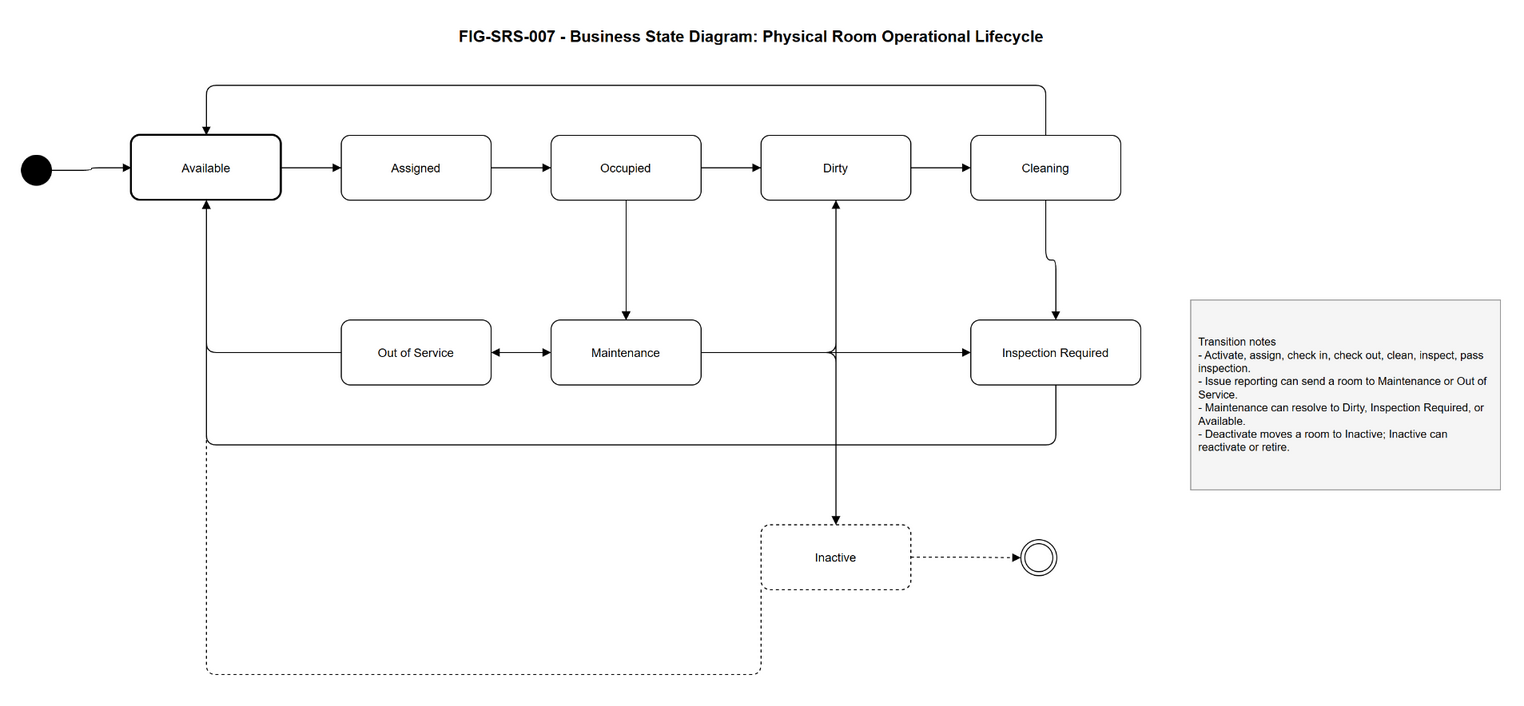

The diagram above was exported from draw.io. Its source (the exported page's mxGraphModel, read from the mxfile embedded in the PNG):
<mxGraphModel dx="1200" dy="800" grid="1" gridSize="10" guides="1" tooltips="1" connect="1" arrows="1" fold="1" page="1" pageScale="1" pageWidth="1600" pageHeight="900" math="0" shadow="0">
  <root>
    <mxCell id="0" />
    <mxCell id="1" parent="0" />
    <mxCell id="title" value="FIG-SRS-007 - Business State Diagram: Physical Room Operational Lifecycle" style="text;html=1;strokeColor=none;fillColor=none;fontSize=16;fontStyle=1;align=center;" vertex="1" parent="1">
      <mxGeometry x="320" y="30" width="960" height="40" as="geometry" />
    </mxCell>
    <mxCell id="e_start_available" value="" style="edgeStyle=orthogonalEdgeStyle;rounded=1;endArrow=block;html=1;fontSize=11;labelBackgroundColor=#ffffff;" edge="1" parent="1" source="start" target="available">
      <mxGeometry relative="1" as="geometry" />
    </mxCell>
    <mxCell id="e_available_assigned" value="" style="edgeStyle=orthogonalEdgeStyle;rounded=1;endArrow=block;html=1;fontSize=11;labelBackgroundColor=#ffffff;" edge="1" parent="1" source="available" target="assigned">
      <mxGeometry relative="1" as="geometry" />
    </mxCell>
    <mxCell id="e_assigned_occupied" value="" style="edgeStyle=orthogonalEdgeStyle;rounded=1;endArrow=block;html=1;fontSize=11;labelBackgroundColor=#ffffff;" edge="1" parent="1" source="assigned" target="occupied">
      <mxGeometry relative="1" as="geometry" />
    </mxCell>
    <mxCell id="e_occupied_dirty" value="" style="edgeStyle=orthogonalEdgeStyle;rounded=1;endArrow=block;html=1;fontSize=11;labelBackgroundColor=#ffffff;" edge="1" parent="1" source="occupied" target="dirty">
      <mxGeometry relative="1" as="geometry" />
    </mxCell>
    <mxCell id="e_dirty_cleaning" value="" style="edgeStyle=orthogonalEdgeStyle;rounded=1;endArrow=block;html=1;fontSize=11;labelBackgroundColor=#ffffff;" edge="1" parent="1" source="dirty" target="cleaning">
      <mxGeometry relative="1" as="geometry" />
    </mxCell>
    <mxCell id="e_cleaning_inspection" value="" style="edgeStyle=orthogonalEdgeStyle;rounded=1;endArrow=block;html=1;fontSize=11;labelBackgroundColor=#ffffff;" edge="1" parent="1" source="cleaning" target="inspection">
      <mxGeometry relative="1" as="geometry" />
    </mxCell>
    <mxCell id="e_cleaning_available" value="" style="edgeStyle=orthogonalEdgeStyle;rounded=1;endArrow=block;html=1;fontSize=11;labelBackgroundColor=#ffffff;" edge="1" parent="1" source="cleaning" target="available">
      <mxGeometry relative="1" as="geometry">
        <Array as="points">
          <mxPoint x="1095" y="95" />
          <mxPoint x="255" y="95" />
        </Array>
      </mxGeometry>
    </mxCell>
    <mxCell id="e_inspection_available" value="" style="edgeStyle=orthogonalEdgeStyle;rounded=1;endArrow=block;html=1;fontSize=11;labelBackgroundColor=#ffffff;" edge="1" parent="1" source="inspection" target="available">
      <mxGeometry relative="1" as="geometry">
        <Array as="points">
          <mxPoint x="1105" y="455" />
          <mxPoint x="255" y="455" />
        </Array>
      </mxGeometry>
    </mxCell>
    <mxCell id="e_available_maintenance" value="" style="edgeStyle=orthogonalEdgeStyle;rounded=1;endArrow=block;html=1;fontSize=11;labelBackgroundColor=#ffffff;" edge="1" parent="1" source="available" target="maintenance">
      <mxGeometry relative="1" as="geometry" />
    </mxCell>
    <mxCell id="e_occupied_maintenance" value="" style="edgeStyle=orthogonalEdgeStyle;rounded=1;endArrow=block;html=1;fontSize=11;labelBackgroundColor=#ffffff;" edge="1" parent="1" source="occupied" target="maintenance">
      <mxGeometry relative="1" as="geometry" />
    </mxCell>
    <mxCell id="e_dirty_maintenance" value="" style="edgeStyle=orthogonalEdgeStyle;rounded=1;endArrow=block;html=1;fontSize=11;labelBackgroundColor=#ffffff;" edge="1" parent="1" source="dirty" target="maintenance">
      <mxGeometry relative="1" as="geometry" />
    </mxCell>
    <mxCell id="e_maintenance_out" value="" style="edgeStyle=orthogonalEdgeStyle;rounded=1;endArrow=block;html=1;fontSize=11;labelBackgroundColor=#ffffff;" edge="1" parent="1" source="maintenance" target="out_service">
      <mxGeometry relative="1" as="geometry" />
    </mxCell>
    <mxCell id="e_out_maintenance" value="" style="edgeStyle=orthogonalEdgeStyle;rounded=1;endArrow=block;html=1;fontSize=11;labelBackgroundColor=#ffffff;" edge="1" parent="1" source="out_service" target="maintenance">
      <mxGeometry relative="1" as="geometry" />
    </mxCell>
    <mxCell id="e_maintenance_dirty" value="" style="edgeStyle=orthogonalEdgeStyle;rounded=1;endArrow=block;html=1;fontSize=11;labelBackgroundColor=#ffffff;" edge="1" parent="1" source="maintenance" target="dirty">
      <mxGeometry relative="1" as="geometry" />
    </mxCell>
    <mxCell id="e_maintenance_inspection" value="" style="edgeStyle=orthogonalEdgeStyle;rounded=1;endArrow=block;html=1;fontSize=11;labelBackgroundColor=#ffffff;" edge="1" parent="1" source="maintenance" target="inspection">
      <mxGeometry relative="1" as="geometry" />
    </mxCell>
    <mxCell id="e_maintenance_available" value="" style="edgeStyle=orthogonalEdgeStyle;rounded=1;endArrow=block;html=1;fontSize=11;labelBackgroundColor=#ffffff;" edge="1" parent="1" source="maintenance" target="available">
      <mxGeometry relative="1" as="geometry" />
    </mxCell>
    <mxCell id="e_available_inactive" value="" style="edgeStyle=orthogonalEdgeStyle;rounded=1;endArrow=block;html=1;fontSize=11;labelBackgroundColor=#ffffff;" edge="1" parent="1" source="available" target="inactive">
      <mxGeometry relative="1" as="geometry" />
    </mxCell>
    <mxCell id="e_out_inactive" value="" style="edgeStyle=orthogonalEdgeStyle;rounded=1;endArrow=block;html=1;fontSize=11;labelBackgroundColor=#ffffff;" edge="1" parent="1" source="out_service" target="inactive">
      <mxGeometry relative="1" as="geometry" />
    </mxCell>
    <mxCell id="e_inactive_available" value="" style="edgeStyle=orthogonalEdgeStyle;rounded=1;endArrow=block;html=1;fontSize=11;dashed=1;labelBackgroundColor=#ffffff;" edge="1" parent="1" source="inactive" target="available">
      <mxGeometry relative="1" as="geometry">
        <Array as="points">
          <mxPoint x="810" y="685" />
          <mxPoint x="255" y="685" />
        </Array>
      </mxGeometry>
    </mxCell>
    <mxCell id="e_inactive_final" value="" style="edgeStyle=orthogonalEdgeStyle;rounded=1;endArrow=block;html=1;fontSize=11;dashed=1;labelBackgroundColor=#ffffff;" edge="1" parent="1" source="inactive" target="final">
      <mxGeometry relative="1" as="geometry" />
    </mxCell>
    <mxCell id="start" value="" style="ellipse;html=1;shape=ellipse;fillColor=#000000;strokeColor=#000000;" vertex="1" parent="1">
      <mxGeometry x="70" y="165" width="30" height="30" as="geometry" />
    </mxCell>
    <mxCell id="available" value="Available" style="rounded=1;whiteSpace=wrap;html=1;arcSize=14;fontSize=12;fillColor=#ffffff;strokeWidth=2;" vertex="1" parent="1">
      <mxGeometry x="180" y="145" width="150" height="65" as="geometry" />
    </mxCell>
    <mxCell id="assigned" value="Assigned" style="rounded=1;whiteSpace=wrap;html=1;arcSize=14;fontSize=12;fillColor=#ffffff;" vertex="1" parent="1">
      <mxGeometry x="390" y="145" width="150" height="65" as="geometry" />
    </mxCell>
    <mxCell id="occupied" value="Occupied" style="rounded=1;whiteSpace=wrap;html=1;arcSize=14;fontSize=12;fillColor=#ffffff;" vertex="1" parent="1">
      <mxGeometry x="600" y="145" width="150" height="65" as="geometry" />
    </mxCell>
    <mxCell id="dirty" value="Dirty" style="rounded=1;whiteSpace=wrap;html=1;arcSize=14;fontSize=12;fillColor=#ffffff;" vertex="1" parent="1">
      <mxGeometry x="810" y="145" width="150" height="65" as="geometry" />
    </mxCell>
    <mxCell id="cleaning" value="Cleaning" style="rounded=1;whiteSpace=wrap;html=1;arcSize=14;fontSize=12;fillColor=#ffffff;" vertex="1" parent="1">
      <mxGeometry x="1020" y="145" width="150" height="65" as="geometry" />
    </mxCell>
    <mxCell id="inspection" value="Inspection Required" style="rounded=1;whiteSpace=wrap;html=1;arcSize=14;fontSize=12;fillColor=#ffffff;" vertex="1" parent="1">
      <mxGeometry x="1020" y="330" width="170" height="65" as="geometry" />
    </mxCell>
    <mxCell id="maintenance" value="Maintenance" style="rounded=1;whiteSpace=wrap;html=1;arcSize=14;fontSize=12;fillColor=#ffffff;" vertex="1" parent="1">
      <mxGeometry x="600" y="330" width="150" height="65" as="geometry" />
    </mxCell>
    <mxCell id="out_service" value="Out of Service" style="rounded=1;whiteSpace=wrap;html=1;arcSize=14;fontSize=12;fillColor=#ffffff;" vertex="1" parent="1">
      <mxGeometry x="390" y="330" width="150" height="65" as="geometry" />
    </mxCell>
    <mxCell id="inactive" value="Inactive" style="rounded=1;whiteSpace=wrap;html=1;arcSize=14;fontSize=12;fillColor=#ffffff;dashed=1;" vertex="1" parent="1">
      <mxGeometry x="810" y="535" width="150" height="65" as="geometry" />
    </mxCell>
    <mxCell id="final" value="" style="ellipse;shape=doubleEllipse;whiteSpace=wrap;html=1;fillColor=#ffffff;strokeColor=#000000;" vertex="1" parent="1">
      <mxGeometry x="1070" y="550" width="36" height="36" as="geometry" />
    </mxCell>
    <mxCell id="note" value="Transition notes&#10;- Activate, assign, check in, check out, clean, inspect, pass inspection.&#10;- Issue reporting can send a room to Maintenance or Out of Service.&#10;- Maintenance can resolve to Dirty, Inspection Required, or Available.&#10;- Deactivate moves a room to Inactive; Inactive can reactivate or retire." style="rounded=0;whiteSpace=wrap;html=1;fontSize=11;fillColor=#f5f5f5;strokeColor=#999999;align=left;spacing=8;" vertex="1" parent="1">
      <mxGeometry x="1240" y="310" width="310" height="190" as="geometry" />
    </mxCell>
  </root>
</mxGraphModel>